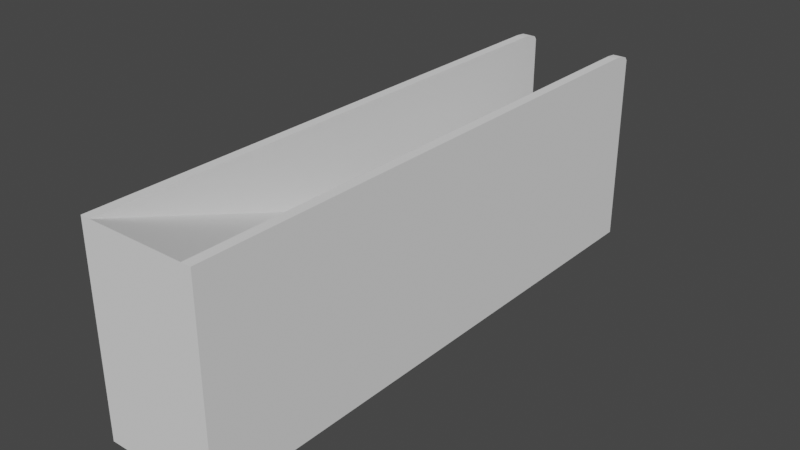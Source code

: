 # Source: Ramp.blend  (saved by Blender 2.91.10; exported with 4.5.12 LTS)
import bpy
from mathutils import Matrix  # noqa: F401  (used for matrix-valued properties, if any)

bpy.ops.wm.read_factory_settings(use_empty=True)
scene = bpy.context.scene
scene.name = 'Scene'

# ---- collections
col_collection = bpy.data.collections.new('Collection'); scene.collection.children.link(col_collection)

# ---- world
world_world = bpy.data.worlds.new('World'); scene.world = world_world
world_world.use_nodes = True; world_world.node_tree.nodes.clear()
_N = world_world.node_tree.nodes; _L = world_world.node_tree.links
n0 = _N.new('ShaderNodeOutputWorld'); n0.name = 'World Output'; n0.location = (300, 300)
n1 = _N.new('ShaderNodeBackground'); n1.name = 'Background'; n1.location = (10, 300)
n1.inputs[0].default_value = (0.05088, 0.05088, 0.05088, 1.0)
_L.new(n1.outputs[0], n0.inputs[0])
n0.is_active_output = True
world_world.color = (0.05088, 0.05088, 0.05088)
world_world.use_sun_shadow = False
world_world.sun_shadow_jitter_overblur = 0.0

# ---- meshes
me_cube_005 = bpy.data.meshes.new('Cube.005')
me_cube_005.from_pydata([(-1.0, -1.0, -1.0), (-1.0, -1.0, 1.0), (-1.0, 1.0, -1.0), (1.0, -1.0, -1.0), (1.0, -1.0, 1.0), (1.0, 1.0, -1.0), (0.8333, 1.0, -1.0), (-0.8333, 1.0, -1.0), (-0.8333, -1.0, -1.0), (0.8333, -1.0, -1.0), (0.8333, -1.0, 1.0), (-0.8333, -1.0, 1.0), (1.0, 1.0, 0.93), (1.0, 0.93, 1.0), (1.0, 0.9906, 0.965), (1.0, 0.965, 0.9906), (0.8333, 0.93, 1.0), (0.8333, 1.0, 0.93), (0.8333, 0.965, 0.9906), (0.8333, 0.9906, 0.965), (-1.0, 0.93, 1.0), (-1.0, 1.0, 0.93), (-1.0, 0.965, 0.9906), (-1.0, 0.9906, 0.965), (-0.8333, 1.0, 0.93), (-0.8333, 0.93, 1.0), (-0.8333, 0.9906, 0.965), (-0.8333, 0.965, 0.9906), (0.8333, -1.0, 0.8332), (-0.8333, -1.0, 0.8332)], [], [(2, 21, 24, 7), (5, 12, 14, 15, 13, 4, 3), (10, 16, 18, 19, 17, 6), (8, 29, 11, 1, 0), (6, 5, 3, 9), (0, 1, 20, 22, 23, 21, 2), (6, 17, 12, 5), (2, 7, 8, 0), (7, 6, 9, 8), (3, 4, 10, 28, 9), (9, 28, 29, 8), (11, 7, 24, 26, 27, 25), (16, 13, 15, 18), (18, 15, 14, 19), (19, 14, 12, 17), (13, 16, 10, 4), (20, 25, 27, 22), (22, 27, 26, 23), (23, 26, 24, 21), (25, 20, 1, 11)])
_uv = me_cube_005.uv_layers.new(name='UVMap')
_uv.uv.foreach_set('vector', [0.375, 0.25, 0.6163, 0.25, 0.6163, 0.3333, 0.375, 0.3333, 0.375, 0.5, 0.6163, 0.5, 0.6206, 0.5012, 0.6238, 0.5044, 0.625, 0.5088, 0.625, 0.75, 0.375, 0.75, 0.625, 0.8333, 0.625, 0.4312, 0.6234, 0.4243, 0.6192, 0.4201, 0.6133, 0.4196, 0.2917, 0.5, 0.375, 0.9167, 0.6042, 0.9167, 0.625, 0.9167, 0.625, 1.0, 0.375, 1.0, 0.2917, 0.5, 0.375, 0.5, 0.375, 0.75, 0.2917, 0.75, 0.375, 0.0, 0.625, 0.0, 0.625, 0.2413, 0.6238, 0.2456, 0.6206, 0.2488, 0.6163, 0.25, 0.375, 0.25, 0.375, 0.4167, 0.6163, 0.4167, 0.6163, 0.5, 0.375, 0.5, 0.125, 0.5, 0.2083, 0.5, 0.2083, 0.75, 0.125, 0.75, 0.2083, 0.5, 0.2917, 0.5, 0.2917, 0.75, 0.2083, 0.75, 0.375, 0.75, 0.625, 0.75, 0.625, 0.8333, 0.6042, 0.8333, 0.375, 0.8333, 0.375, 0.8333, 0.6042, 0.8333, 0.6042, 0.9167, 0.375, 0.9167, 0.625, 0.9167, 0.2083, 0.5, 0.6104, 0.3392, 0.6177, 0.339, 0.623, 0.3443, 0.625, 0.3537, 0.7083, 0.5088, 0.625, 0.5087, 0.625, 0.5044, 0.7083, 0.5044, 0.625, 0.4167, 0.625, 0.5, 0.6206, 0.5, 0.6206, 0.4167, 0.6206, 0.4167, 0.6206, 0.5, 0.6163, 0.5, 0.6163, 0.4167, 0.625, 0.5087, 0.7083, 0.5088, 0.7083, 0.75, 0.625, 0.75, 0.875, 0.5088, 0.7917, 0.5087, 0.7917, 0.5044, 0.875, 0.5044, 0.625, 0.25, 0.625, 0.3333, 0.6206, 0.3333, 0.6206, 0.25, 0.6206, 0.25, 0.6206, 0.3333, 0.6163, 0.3333, 0.6163, 0.25, 0.7917, 0.5087, 0.875, 0.5088, 0.875, 0.75, 0.7917, 0.75])
me_cube_005.use_remesh_fix_poles = True
me_cube_005.use_remesh_preserve_attributes = False
me_cube_005.use_mirror_vertex_groups = False
me_cube_005.update()
me_cube_001 = bpy.data.meshes.new('Cube.001')
me_cube_001.from_pydata([(0.8333, -1.0, 1.0), (-0.8333, -1.0, 1.0), (0.8333, -1.0, 0.8332), (-0.8333, -1.0, 0.8332), (0.8333, 1.0, -1.0), (-0.8333, 1.0, -1.0), (0.8333, -1.0, 1.0), (-0.8333, -1.0, 1.0)], [], [(3, 2, 0, 1), (5, 7, 6, 4)])
_uv = me_cube_001.uv_layers.new(name='UVMap')
_uv.uv.foreach_set('vector', [0.6042, 0.9167, 0.6042, 0.8333, 0.625, 0.8333, 0.625, 0.9167, 0.2083, 0.5, 0.625, 0.9167, 0.625, 0.8333, 0.2917, 0.5])
me_cube_001.use_remesh_fix_poles = True
me_cube_001.use_remesh_preserve_attributes = False
me_cube_001.use_mirror_vertex_groups = False
me_cube_001.update()

# ---- objects
ob_cube = bpy.data.objects.new('Cube', me_cube_005)
ob_cube_002 = bpy.data.objects.new('Cube.002', me_cube_001)

# ---- transforms, parenting, visibility, modifiers, constraints
ob_cube.location = (0.0, 0.0, 0.0)
ob_cube.scale = (1.25, 6.0, 2.125)
ob_cube.lineart.crease_threshold = 0.0
ob_cube_002.location = (0.0, 0.0, 0.0)
ob_cube_002.scale = (1.25, 6.0, 2.125)
ob_cube_002.lineart.crease_threshold = 0.0

# ---- collection membership
col_collection.objects.link(ob_cube)
col_collection.objects.link(ob_cube_002)

# ---- scene / render settings (as saved in the file)
scene.frame_start = 1; scene.frame_end = 250; scene.frame_set(102)
scene.render.engine = 'BLENDER_EEVEE_NEXT'
scene.cycles.use_denoising = False
scene.cycles.samples = 128
scene.cycles.sampling_pattern = 'TABULATED_SOBOL'
scene.cycles.use_adaptive_sampling = False
scene.cycles.use_light_tree = False
scene.view_settings.view_transform = 'Filmic'
bpy.context.view_layer.update()

# ---- added for rendering (the .blend has no active camera and no usable light): camera, sun
cam_auto = bpy.data.cameras.new('AutoCamera')
cam_auto.lens = 50.0
cam_auto.sensor_width = 36.0
cam_auto.clip_end = 1000.0
ob_auto_camera = bpy.data.objects.new('AutoCamera', cam_auto)
scene.collection.objects.link(ob_auto_camera)
ob_auto_camera.location = (12.0034, -14.4041, 9.60274)
ob_auto_camera.rotation_euler = (1.09748, -7.21219e-08, 0.694738)
scene.camera = ob_auto_camera
light_auto_sun = bpy.data.lights.new('AutoSun', 'SUN')
light_auto_sun.energy = 3.0
light_auto_sun.angle = 0.0523599
ob_auto_sun = bpy.data.objects.new('AutoSun', light_auto_sun)
scene.collection.objects.link(ob_auto_sun)
ob_auto_sun.rotation_euler = (0.872665, 0.174533, 0.523599)
bpy.context.view_layer.update()
